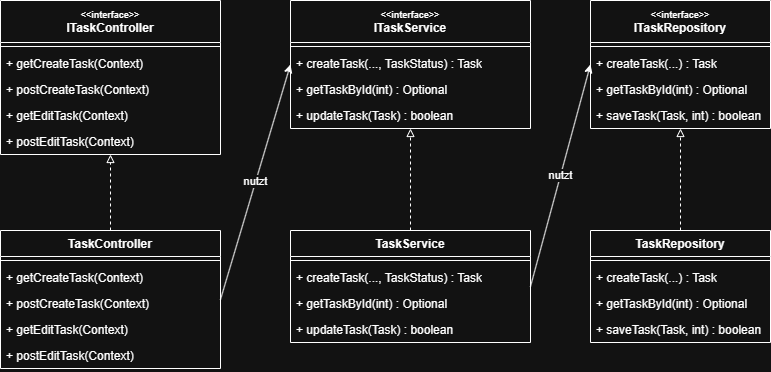

The diagram above was exported from draw.io. Its source (the exported page's mxGraphModel, read from the mxfile embedded in the PNG):
<mxGraphModel dx="823" dy="992" grid="1" gridSize="10" guides="1" tooltips="1" connect="1" arrows="1" fold="1" page="1" pageScale="1" pageWidth="827" pageHeight="1169" math="0" shadow="0">
  <root>
    <mxCell id="0" />
    <mxCell id="1" parent="0" />
    <mxCell id="ElBRoiuMDEZJIimzVx0z-19" parent="1" style="swimlane;fontStyle=1;align=center;verticalAlign=top;childLayout=stackLayout;horizontal=1;startSize=42;horizontalStack=0;resizeParent=1;resizeParentMax=0;resizeLast=0;collapsible=1;marginBottom=0;whiteSpace=wrap;html=1;" value="&lt;font style=&quot;font-size: 9px;&quot;&gt;&amp;lt;&amp;lt;interface&amp;gt;&amp;gt;&lt;/font&gt;&lt;div&gt;ITaskController&lt;/div&gt;" vertex="1">
      <mxGeometry height="154" width="220" x="29" y="520" as="geometry" />
    </mxCell>
    <mxCell id="ElBRoiuMDEZJIimzVx0z-20" parent="ElBRoiuMDEZJIimzVx0z-19" style="line;strokeWidth=1;fillColor=none;align=left;verticalAlign=middle;spacingTop=-1;spacingLeft=3;spacingRight=3;rotatable=0;labelPosition=right;points=[];portConstraint=eastwest;strokeColor=inherit;" value="" vertex="1">
      <mxGeometry height="8" width="220" y="42" as="geometry" />
    </mxCell>
    <mxCell id="ElBRoiuMDEZJIimzVx0z-21" parent="ElBRoiuMDEZJIimzVx0z-19" style="text;strokeColor=none;fillColor=none;align=left;verticalAlign=top;spacingLeft=4;spacingRight=4;overflow=hidden;rotatable=0;points=[[0,0.5],[1,0.5]];portConstraint=eastwest;whiteSpace=wrap;html=1;" value="+ getCreateTask(Context)" vertex="1">
      <mxGeometry height="26" width="220" y="50" as="geometry" />
    </mxCell>
    <mxCell id="ElBRoiuMDEZJIimzVx0z-22" parent="ElBRoiuMDEZJIimzVx0z-19" style="text;strokeColor=none;fillColor=none;align=left;verticalAlign=top;spacingLeft=4;spacingRight=4;overflow=hidden;rotatable=0;points=[[0,0.5],[1,0.5]];portConstraint=eastwest;whiteSpace=wrap;html=1;" value="+ postCreateTask(Context)" vertex="1">
      <mxGeometry height="26" width="220" y="76" as="geometry" />
    </mxCell>
    <mxCell id="ElBRoiuMDEZJIimzVx0z-23" parent="ElBRoiuMDEZJIimzVx0z-19" style="text;strokeColor=none;fillColor=none;align=left;verticalAlign=top;spacingLeft=4;spacingRight=4;overflow=hidden;rotatable=0;points=[[0,0.5],[1,0.5]];portConstraint=eastwest;whiteSpace=wrap;html=1;" value="+ getEditTask(Context)" vertex="1">
      <mxGeometry height="26" width="220" y="102" as="geometry" />
    </mxCell>
    <mxCell id="ElBRoiuMDEZJIimzVx0z-24" parent="ElBRoiuMDEZJIimzVx0z-19" style="text;strokeColor=none;fillColor=none;align=left;verticalAlign=top;spacingLeft=4;spacingRight=4;overflow=hidden;rotatable=0;points=[[0,0.5],[1,0.5]];portConstraint=eastwest;whiteSpace=wrap;html=1;" value="+ postEditTask(Context)" vertex="1">
      <mxGeometry height="26" width="220" y="128" as="geometry" />
    </mxCell>
    <mxCell id="ElBRoiuMDEZJIimzVx0z-25" parent="1" style="swimlane;fontStyle=1;align=center;verticalAlign=top;childLayout=stackLayout;horizontal=1;startSize=26;horizontalStack=0;resizeParent=1;resizeParentMax=0;resizeLast=0;collapsible=1;marginBottom=0;whiteSpace=wrap;html=1;" value="TaskController" vertex="1">
      <mxGeometry height="138" width="220" x="29" y="750" as="geometry" />
    </mxCell>
    <mxCell id="ElBRoiuMDEZJIimzVx0z-26" parent="ElBRoiuMDEZJIimzVx0z-25" style="line;strokeWidth=1;fillColor=none;align=left;verticalAlign=middle;spacingTop=-1;spacingLeft=3;spacingRight=3;rotatable=0;labelPosition=right;points=[];portConstraint=eastwest;strokeColor=inherit;" value="" vertex="1">
      <mxGeometry height="8" width="220" y="26" as="geometry" />
    </mxCell>
    <mxCell id="ElBRoiuMDEZJIimzVx0z-27" parent="ElBRoiuMDEZJIimzVx0z-25" style="text;strokeColor=none;fillColor=none;align=left;verticalAlign=top;spacingLeft=4;spacingRight=4;overflow=hidden;rotatable=0;points=[[0,0.5],[1,0.5]];portConstraint=eastwest;whiteSpace=wrap;html=1;" value="+ getCreateTask(Context)" vertex="1">
      <mxGeometry height="26" width="220" y="34" as="geometry" />
    </mxCell>
    <mxCell id="ElBRoiuMDEZJIimzVx0z-28" parent="ElBRoiuMDEZJIimzVx0z-25" style="text;strokeColor=none;fillColor=none;align=left;verticalAlign=top;spacingLeft=4;spacingRight=4;overflow=hidden;rotatable=0;points=[[0,0.5],[1,0.5]];portConstraint=eastwest;whiteSpace=wrap;html=1;" value="+ postCreateTask(Context)" vertex="1">
      <mxGeometry height="26" width="220" y="60" as="geometry" />
    </mxCell>
    <mxCell id="ElBRoiuMDEZJIimzVx0z-29" parent="ElBRoiuMDEZJIimzVx0z-25" style="text;strokeColor=none;fillColor=none;align=left;verticalAlign=top;spacingLeft=4;spacingRight=4;overflow=hidden;rotatable=0;points=[[0,0.5],[1,0.5]];portConstraint=eastwest;whiteSpace=wrap;html=1;" value="+ getEditTask(Context)" vertex="1">
      <mxGeometry height="26" width="220" y="86" as="geometry" />
    </mxCell>
    <mxCell id="ElBRoiuMDEZJIimzVx0z-30" parent="ElBRoiuMDEZJIimzVx0z-25" style="text;strokeColor=none;fillColor=none;align=left;verticalAlign=top;spacingLeft=4;spacingRight=4;overflow=hidden;rotatable=0;points=[[0,0.5],[1,0.5]];portConstraint=eastwest;whiteSpace=wrap;html=1;" value="+ postEditTask(Context)" vertex="1">
      <mxGeometry height="26" width="220" y="112" as="geometry" />
    </mxCell>
    <mxCell id="ElBRoiuMDEZJIimzVx0z-31" parent="1" style="swimlane;fontStyle=1;align=center;verticalAlign=top;childLayout=stackLayout;horizontal=1;startSize=42;horizontalStack=0;resizeParent=1;resizeParentMax=0;resizeLast=0;collapsible=1;marginBottom=0;whiteSpace=wrap;html=1;" value="&lt;font style=&quot;font-size: 9px;&quot;&gt;&amp;lt;&amp;lt;interface&amp;gt;&amp;gt;&lt;/font&gt;&lt;div&gt;ITaskService&lt;/div&gt;" vertex="1">
      <mxGeometry height="128" width="240" x="319" y="520" as="geometry" />
    </mxCell>
    <mxCell id="ElBRoiuMDEZJIimzVx0z-32" parent="ElBRoiuMDEZJIimzVx0z-31" style="line;strokeWidth=1;fillColor=none;align=left;verticalAlign=middle;spacingTop=-1;spacingLeft=3;spacingRight=3;rotatable=0;labelPosition=right;points=[];portConstraint=eastwest;strokeColor=inherit;" value="" vertex="1">
      <mxGeometry height="8" width="240" y="42" as="geometry" />
    </mxCell>
    <mxCell id="ElBRoiuMDEZJIimzVx0z-33" parent="ElBRoiuMDEZJIimzVx0z-31" style="text;strokeColor=none;fillColor=none;align=left;verticalAlign=top;spacingLeft=4;spacingRight=4;overflow=hidden;rotatable=0;points=[[0,0.5],[1,0.5]];portConstraint=eastwest;whiteSpace=wrap;html=1;" value="+ createTask(..., TaskStatus) : Task" vertex="1">
      <mxGeometry height="26" width="240" y="50" as="geometry" />
    </mxCell>
    <mxCell id="ElBRoiuMDEZJIimzVx0z-34" parent="ElBRoiuMDEZJIimzVx0z-31" style="text;strokeColor=none;fillColor=none;align=left;verticalAlign=top;spacingLeft=4;spacingRight=4;overflow=hidden;rotatable=0;points=[[0,0.5],[1,0.5]];portConstraint=eastwest;whiteSpace=wrap;html=1;" value="+ getTaskById(int) : Optional" vertex="1">
      <mxGeometry height="26" width="240" y="76" as="geometry" />
    </mxCell>
    <mxCell id="ElBRoiuMDEZJIimzVx0z-35" parent="ElBRoiuMDEZJIimzVx0z-31" style="text;strokeColor=none;fillColor=none;align=left;verticalAlign=top;spacingLeft=4;spacingRight=4;overflow=hidden;rotatable=0;points=[[0,0.5],[1,0.5]];portConstraint=eastwest;whiteSpace=wrap;html=1;" value="+ updateTask(Task) : boolean" vertex="1">
      <mxGeometry height="26" width="240" y="102" as="geometry" />
    </mxCell>
    <mxCell id="ElBRoiuMDEZJIimzVx0z-36" parent="1" style="swimlane;fontStyle=1;align=center;verticalAlign=top;childLayout=stackLayout;horizontal=1;startSize=26;horizontalStack=0;resizeParent=1;resizeParentMax=0;resizeLast=0;collapsible=1;marginBottom=0;whiteSpace=wrap;html=1;" value="TaskService" vertex="1">
      <mxGeometry height="112" width="240" x="319" y="750" as="geometry" />
    </mxCell>
    <mxCell id="ElBRoiuMDEZJIimzVx0z-37" parent="ElBRoiuMDEZJIimzVx0z-36" style="line;strokeWidth=1;fillColor=none;align=left;verticalAlign=middle;spacingTop=-1;spacingLeft=3;spacingRight=3;rotatable=0;labelPosition=right;points=[];portConstraint=eastwest;strokeColor=inherit;" value="" vertex="1">
      <mxGeometry height="8" width="240" y="26" as="geometry" />
    </mxCell>
    <mxCell id="ElBRoiuMDEZJIimzVx0z-38" parent="ElBRoiuMDEZJIimzVx0z-36" style="text;strokeColor=none;fillColor=none;align=left;verticalAlign=top;spacingLeft=4;spacingRight=4;overflow=hidden;rotatable=0;points=[[0,0.5],[1,0.5]];portConstraint=eastwest;whiteSpace=wrap;html=1;" value="+ createTask(..., TaskStatus) : Task" vertex="1">
      <mxGeometry height="26" width="240" y="34" as="geometry" />
    </mxCell>
    <mxCell id="ElBRoiuMDEZJIimzVx0z-39" parent="ElBRoiuMDEZJIimzVx0z-36" style="text;strokeColor=none;fillColor=none;align=left;verticalAlign=top;spacingLeft=4;spacingRight=4;overflow=hidden;rotatable=0;points=[[0,0.5],[1,0.5]];portConstraint=eastwest;whiteSpace=wrap;html=1;" value="+ getTaskById(int) : Optional" vertex="1">
      <mxGeometry height="26" width="240" y="60" as="geometry" />
    </mxCell>
    <mxCell id="ElBRoiuMDEZJIimzVx0z-40" parent="ElBRoiuMDEZJIimzVx0z-36" style="text;strokeColor=none;fillColor=none;align=left;verticalAlign=top;spacingLeft=4;spacingRight=4;overflow=hidden;rotatable=0;points=[[0,0.5],[1,0.5]];portConstraint=eastwest;whiteSpace=wrap;html=1;" value="+ updateTask(Task) : boolean" vertex="1">
      <mxGeometry height="26" width="240" y="86" as="geometry" />
    </mxCell>
    <mxCell id="ElBRoiuMDEZJIimzVx0z-41" parent="1" style="swimlane;fontStyle=1;align=center;verticalAlign=top;childLayout=stackLayout;horizontal=1;startSize=42;horizontalStack=0;resizeParent=1;resizeParentMax=0;resizeLast=0;collapsible=1;marginBottom=0;whiteSpace=wrap;html=1;" value="&lt;font style=&quot;font-size: 9px;&quot;&gt;&amp;lt;&amp;lt;interface&amp;gt;&amp;gt;&lt;/font&gt;&lt;div&gt;ITaskRepository&lt;/div&gt;" vertex="1">
      <mxGeometry height="128" width="180" x="619" y="520" as="geometry" />
    </mxCell>
    <mxCell id="ElBRoiuMDEZJIimzVx0z-42" parent="ElBRoiuMDEZJIimzVx0z-41" style="line;strokeWidth=1;fillColor=none;align=left;verticalAlign=middle;spacingTop=-1;spacingLeft=3;spacingRight=3;rotatable=0;labelPosition=right;points=[];portConstraint=eastwest;strokeColor=inherit;" value="" vertex="1">
      <mxGeometry height="8" width="180" y="42" as="geometry" />
    </mxCell>
    <mxCell id="ElBRoiuMDEZJIimzVx0z-43" parent="ElBRoiuMDEZJIimzVx0z-41" style="text;strokeColor=none;fillColor=none;align=left;verticalAlign=top;spacingLeft=4;spacingRight=4;overflow=hidden;rotatable=0;points=[[0,0.5],[1,0.5]];portConstraint=eastwest;whiteSpace=wrap;html=1;" value="+ createTask(...) : Task" vertex="1">
      <mxGeometry height="26" width="180" y="50" as="geometry" />
    </mxCell>
    <mxCell id="ElBRoiuMDEZJIimzVx0z-44" parent="ElBRoiuMDEZJIimzVx0z-41" style="text;strokeColor=none;fillColor=none;align=left;verticalAlign=top;spacingLeft=4;spacingRight=4;overflow=hidden;rotatable=0;points=[[0,0.5],[1,0.5]];portConstraint=eastwest;whiteSpace=wrap;html=1;" value="+ getTaskById(int) : Optional" vertex="1">
      <mxGeometry height="26" width="180" y="76" as="geometry" />
    </mxCell>
    <mxCell id="ElBRoiuMDEZJIimzVx0z-45" parent="ElBRoiuMDEZJIimzVx0z-41" style="text;strokeColor=none;fillColor=none;align=left;verticalAlign=top;spacingLeft=4;spacingRight=4;overflow=hidden;rotatable=0;points=[[0,0.5],[1,0.5]];portConstraint=eastwest;whiteSpace=wrap;html=1;" value="+ saveTask(Task, int) : boolean" vertex="1">
      <mxGeometry height="26" width="180" y="102" as="geometry" />
    </mxCell>
    <mxCell id="ElBRoiuMDEZJIimzVx0z-46" parent="1" style="swimlane;fontStyle=1;align=center;verticalAlign=top;childLayout=stackLayout;horizontal=1;startSize=26;horizontalStack=0;resizeParent=1;resizeParentMax=0;resizeLast=0;collapsible=1;marginBottom=0;whiteSpace=wrap;html=1;" value="TaskRepository" vertex="1">
      <mxGeometry height="112" width="180" x="619" y="750" as="geometry" />
    </mxCell>
    <mxCell id="ElBRoiuMDEZJIimzVx0z-47" parent="ElBRoiuMDEZJIimzVx0z-46" style="line;strokeWidth=1;fillColor=none;align=left;verticalAlign=middle;spacingTop=-1;spacingLeft=3;spacingRight=3;rotatable=0;labelPosition=right;points=[];portConstraint=eastwest;strokeColor=inherit;" value="" vertex="1">
      <mxGeometry height="8" width="180" y="26" as="geometry" />
    </mxCell>
    <mxCell id="ElBRoiuMDEZJIimzVx0z-48" parent="ElBRoiuMDEZJIimzVx0z-46" style="text;strokeColor=none;fillColor=none;align=left;verticalAlign=top;spacingLeft=4;spacingRight=4;overflow=hidden;rotatable=0;points=[[0,0.5],[1,0.5]];portConstraint=eastwest;whiteSpace=wrap;html=1;" value="+ createTask(...) : Task" vertex="1">
      <mxGeometry height="26" width="180" y="34" as="geometry" />
    </mxCell>
    <mxCell id="ElBRoiuMDEZJIimzVx0z-49" parent="ElBRoiuMDEZJIimzVx0z-46" style="text;strokeColor=none;fillColor=none;align=left;verticalAlign=top;spacingLeft=4;spacingRight=4;overflow=hidden;rotatable=0;points=[[0,0.5],[1,0.5]];portConstraint=eastwest;whiteSpace=wrap;html=1;" value="+ getTaskById(int) : Optional" vertex="1">
      <mxGeometry height="26" width="180" y="60" as="geometry" />
    </mxCell>
    <mxCell id="ElBRoiuMDEZJIimzVx0z-50" parent="ElBRoiuMDEZJIimzVx0z-46" style="text;strokeColor=none;fillColor=none;align=left;verticalAlign=top;spacingLeft=4;spacingRight=4;overflow=hidden;rotatable=0;points=[[0,0.5],[1,0.5]];portConstraint=eastwest;whiteSpace=wrap;html=1;" value="+ saveTask(Task, int) : boolean" vertex="1">
      <mxGeometry height="26" width="180" y="86" as="geometry" />
    </mxCell>
    <mxCell id="ElBRoiuMDEZJIimzVx0z-51" edge="1" parent="1" source="ElBRoiuMDEZJIimzVx0z-25" style="edgeStyle=orthogonalEdgeStyle;rounded=0;orthogonalLoop=1;jettySize=auto;html=1;exitX=0.5;exitY=0;exitDx=0;exitDy=0;entryX=0.5;entryY=1;entryDx=0;entryDy=0;endArrow=block;endFill=0;dashed=1;" target="ElBRoiuMDEZJIimzVx0z-19" value="">
      <mxGeometry relative="1" as="geometry" />
    </mxCell>
    <mxCell id="ElBRoiuMDEZJIimzVx0z-52" edge="1" parent="1" source="ElBRoiuMDEZJIimzVx0z-36" style="edgeStyle=orthogonalEdgeStyle;rounded=0;orthogonalLoop=1;jettySize=auto;html=1;exitX=0.5;exitY=0;exitDx=0;exitDy=0;entryX=0.5;entryY=1;entryDx=0;entryDy=0;endArrow=block;endFill=0;dashed=1;" target="ElBRoiuMDEZJIimzVx0z-31" value="">
      <mxGeometry relative="1" as="geometry" />
    </mxCell>
    <mxCell id="ElBRoiuMDEZJIimzVx0z-53" edge="1" parent="1" source="ElBRoiuMDEZJIimzVx0z-46" style="edgeStyle=orthogonalEdgeStyle;rounded=0;orthogonalLoop=1;jettySize=auto;html=1;exitX=0.5;exitY=0;exitDx=0;exitDy=0;entryX=0.5;entryY=1;entryDx=0;entryDy=0;endArrow=block;endFill=0;dashed=1;" target="ElBRoiuMDEZJIimzVx0z-41" value="">
      <mxGeometry relative="1" as="geometry" />
    </mxCell>
    <mxCell id="ElBRoiuMDEZJIimzVx0z-54" edge="1" parent="1" source="ElBRoiuMDEZJIimzVx0z-25" style="endArrow=classic;html=1;rounded=0;exitX=1;exitY=0.5;exitDx=0;exitDy=0;entryX=0;entryY=0.5;entryDx=0;entryDy=0;" target="ElBRoiuMDEZJIimzVx0z-31" value="nutzt">
      <mxGeometry relative="1" as="geometry" />
    </mxCell>
    <mxCell id="ElBRoiuMDEZJIimzVx0z-55" edge="1" parent="1" source="ElBRoiuMDEZJIimzVx0z-36" style="endArrow=classic;html=1;rounded=0;exitX=1;exitY=0.5;exitDx=0;exitDy=0;entryX=0;entryY=0.5;entryDx=0;entryDy=0;" target="ElBRoiuMDEZJIimzVx0z-41" value="nutzt">
      <mxGeometry relative="1" as="geometry" />
    </mxCell>
  </root>
</mxGraphModel>